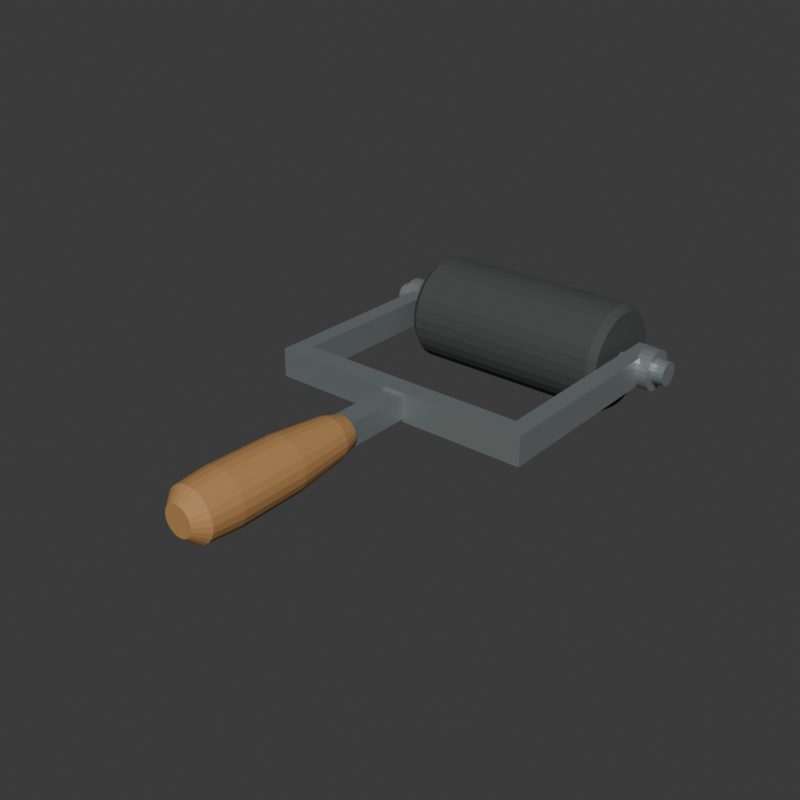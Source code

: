 # Source: source.blend  (saved by Blender 4.3.34; exported with 4.5.12 LTS)
import bpy
from mathutils import Matrix  # noqa: F401  (used for matrix-valued properties, if any)

bpy.ops.wm.read_factory_settings(use_empty=True)
scene = bpy.context.scene
scene.name = 'Scene'

# ---- collections
col_collection = bpy.data.collections.new('Collection'); scene.collection.children.link(col_collection)

# ---- materials (node trees are filled in below, after node groups)
mat_wholeshortgrip_warmwood = bpy.data.materials.new('WholeShortGrip_WarmWood')
mat_wholeshortgrip_warmwood.diffuse_color = (0.46, 0.24, 0.085, 1.0)
mat_wholeforkaxleandcaps_satinmetal = bpy.data.materials.new('WholeForkAxleAndCaps_SatinMetal')
mat_wholeforkaxleandcaps_satinmetal.diffuse_color = (0.36, 0.41, 0.4, 1.0)
mat_wholeplainroller_mattecharcoal = bpy.data.materials.new('WholePlainRoller_MatteCharcoal')
mat_wholeplainroller_mattecharcoal.diffuse_color = (0.055, 0.065, 0.06, 1.0)

# ---- material node trees
mat_wholeshortgrip_warmwood.use_nodes = True; mat_wholeshortgrip_warmwood.node_tree.nodes.clear()
_N = mat_wholeshortgrip_warmwood.node_tree.nodes; _L = mat_wholeshortgrip_warmwood.node_tree.links
n0 = _N.new('ShaderNodeBsdfPrincipled'); n0.name = 'Principled BSDF'; n0.location = (10, 300)
n0.inputs[0].default_value = (0.46, 0.24, 0.085, 1.0)
n0.inputs[2].default_value = 0.75
n1 = _N.new('ShaderNodeOutputMaterial'); n1.name = 'Material Output'; n1.location = (300, 300)
_L.new(n0.outputs[0], n1.inputs[0])
n1.is_active_output = True
mat_wholeforkaxleandcaps_satinmetal.use_nodes = True; mat_wholeforkaxleandcaps_satinmetal.node_tree.nodes.clear()
_N = mat_wholeforkaxleandcaps_satinmetal.node_tree.nodes; _L = mat_wholeforkaxleandcaps_satinmetal.node_tree.links
n0 = _N.new('ShaderNodeBsdfPrincipled'); n0.name = 'Principled BSDF'; n0.location = (10, 300)
n0.inputs[0].default_value = (0.36, 0.41, 0.4, 1.0)
n0.inputs[1].default_value = 0.65
n0.inputs[2].default_value = 0.43
n1 = _N.new('ShaderNodeOutputMaterial'); n1.name = 'Material Output'; n1.location = (300, 300)
_L.new(n0.outputs[0], n1.inputs[0])
n1.is_active_output = True
mat_wholeplainroller_mattecharcoal.use_nodes = True; mat_wholeplainroller_mattecharcoal.node_tree.nodes.clear()
_N = mat_wholeplainroller_mattecharcoal.node_tree.nodes; _L = mat_wholeplainroller_mattecharcoal.node_tree.links
n0 = _N.new('ShaderNodeBsdfPrincipled'); n0.name = 'Principled BSDF'; n0.location = (10, 300)
n0.inputs[0].default_value = (0.055, 0.065, 0.06, 1.0)
n0.inputs[2].default_value = 0.85
n1 = _N.new('ShaderNodeOutputMaterial'); n1.name = 'Material Output'; n1.location = (300, 300)
_L.new(n0.outputs[0], n1.inputs[0])
n1.is_active_output = True

# ---- world
world_world = bpy.data.worlds.new('World'); scene.world = world_world
world_world.use_nodes = True; world_world.node_tree.nodes.clear()
_N = world_world.node_tree.nodes; _L = world_world.node_tree.links
n0 = _N.new('ShaderNodeOutputWorld'); n0.name = 'World Output'; n0.location = (300, 300)
n1 = _N.new('ShaderNodeBackground'); n1.name = 'Background'; n1.location = (10, 300)
n1.inputs[0].default_value = (0.05088, 0.05088, 0.05088, 1.0)
_L.new(n1.outputs[0], n0.inputs[0])
n0.is_active_output = True
world_world.color = (0.05088, 0.05088, 0.05088)
world_world.sun_shadow_jitter_overblur = 0.0

# ---- meshes
me_wholegroundfootboredinkingrollermesh = bpy.data.meshes.new('WholeGroundFootBoredInkingRollerMesh')
me_wholegroundfootboredinkingrollermesh.from_pydata([(-0.09, 0.1736, 0.04542), (-0.09, 0.1733, 0.04667), (-0.09, 0.1728, 0.04785), (-0.09, 0.1721, 0.04891), (-0.09, 0.1712, 0.04981), (-0.09, 0.1702, 0.05052), (-0.09, 0.169, 0.051), (-0.09, 0.1677, 0.05125), (-0.09, 0.1665, 0.05125), (-0.09, 0.1652, 0.051), (-0.09, 0.164, 0.05052), (-0.09, 0.163, 0.04981), (-0.09, 0.1621, 0.04891), (-0.09, 0.1614, 0.04785), (-0.09, 0.1609, 0.04667), (-0.09, 0.1606, 0.04542), (-0.09, 0.1606, 0.04415), (-0.09, 0.1609, 0.0429), (-0.09, 0.1614, 0.04172), (-0.09, 0.1621, 0.04066), (-0.09, 0.163, 0.03976), (-0.09, 0.164, 0.03905), (-0.09, 0.1652, 0.03856), (-0.09, 0.1665, 0.03831), (-0.09, 0.1677, 0.03831), (-0.09, 0.169, 0.03856), (-0.09, 0.1702, 0.03905), (-0.09, 0.1712, 0.03976), (-0.09, 0.1721, 0.04066), (-0.09, 0.1728, 0.04172), (-0.09, 0.1733, 0.0429), (-0.09, 0.1736, 0.04415), (-0.09, 0.2069, 0.0487), (-0.09, 0.2054, 0.05639), (-0.09, 0.2024, 0.06364), (-0.09, 0.198, 0.07016), (-0.09, 0.1925, 0.0757), (-0.09, 0.186, 0.08006), (-0.09, 0.1787, 0.08306), (-0.09, 0.171, 0.08459), (-0.09, 0.1632, 0.08459), (-0.09, 0.1555, 0.08306), (-0.09, 0.1483, 0.08006), (-0.09, 0.1417, 0.0757), (-0.09, 0.1362, 0.07016), (-0.09, 0.1318, 0.06364), (-0.09, 0.1288, 0.05639), (-0.09, 0.1273, 0.0487), (-0.09, 0.1273, 0.04086), (-0.09, 0.1288, 0.03317), (-0.09, 0.1318, 0.02593), (-0.09, 0.1362, 0.01941), (-0.09, 0.1417, 0.01386), (-0.09, 0.1483, 0.009506), (-0.09, 0.1555, 0.006506), (-0.09, 0.1632, 0.004976), (-0.09, 0.171, 0.004976), (-0.09, 0.1787, 0.006506), (-0.09, 0.186, 0.009506), (-0.09, 0.1925, 0.01386), (-0.09, 0.198, 0.01941), (-0.09, 0.2024, 0.02593), (-0.09, 0.2054, 0.03317), (-0.09, 0.2069, 0.04086), (-0.084, 0.2119, 0.04919), (-0.084, 0.2102, 0.05785), (-0.084, 0.2068, 0.066), (-0.084, 0.2019, 0.07333), (-0.084, 0.1957, 0.07957), (-0.084, 0.1883, 0.08447), (-0.084, 0.1802, 0.08785), (-0.084, 0.1715, 0.08957), (-0.084, 0.1627, 0.08957), (-0.084, 0.154, 0.08785), (-0.084, 0.1459, 0.08447), (-0.084, 0.1386, 0.07957), (-0.084, 0.1323, 0.07333), (-0.084, 0.1274, 0.066), (-0.084, 0.124, 0.05785), (-0.084, 0.1223, 0.04919), (-0.084, 0.1223, 0.04037), (-0.084, 0.124, 0.03172), (-0.084, 0.1274, 0.02357), (-0.084, 0.1323, 0.01624), (-0.084, 0.1386, 0.009998), (-0.084, 0.1459, 0.005097), (-0.084, 0.154, 0.001721), (-0.084, 0.1627, 0.0), (-0.084, 0.1715, 0.0), (-0.084, 0.1802, 0.001721), (-0.084, 0.1883, 0.005097), (-0.084, 0.1957, 0.009998), (-0.084, 0.2019, 0.01624), (-0.084, 0.2068, 0.02357), (-0.084, 0.2102, 0.03172), (-0.084, 0.2119, 0.04037), (0.084, 0.2119, 0.04919), (0.084, 0.2102, 0.05785), (0.084, 0.2068, 0.066), (0.084, 0.2019, 0.07333), (0.084, 0.1957, 0.07957), (0.084, 0.1883, 0.08447), (0.084, 0.1802, 0.08785), (0.084, 0.1715, 0.08957), (0.084, 0.1627, 0.08957), (0.084, 0.154, 0.08785), (0.084, 0.1459, 0.08447), (0.084, 0.1386, 0.07957), (0.084, 0.1323, 0.07333), (0.084, 0.1274, 0.066), (0.084, 0.124, 0.05785), (0.084, 0.1223, 0.04919), (0.084, 0.1223, 0.04037), (0.084, 0.124, 0.03172), (0.084, 0.1274, 0.02357), (0.084, 0.1323, 0.01624), (0.084, 0.1386, 0.009998), (0.084, 0.1459, 0.005097), (0.084, 0.154, 0.001721), (0.084, 0.1627, 0.0), (0.084, 0.1715, 0.0), (0.084, 0.1802, 0.001721), (0.084, 0.1883, 0.005097), (0.084, 0.1957, 0.009998), (0.084, 0.2019, 0.01624), (0.084, 0.2068, 0.02357), (0.084, 0.2102, 0.03172), (0.084, 0.2119, 0.04037), (0.09, 0.2069, 0.0487), (0.09, 0.2054, 0.05639), (0.09, 0.2024, 0.06364), (0.09, 0.198, 0.07016), (0.09, 0.1925, 0.0757), (0.09, 0.186, 0.08006), (0.09, 0.1787, 0.08306), (0.09, 0.171, 0.08459), (0.09, 0.1632, 0.08459), (0.09, 0.1555, 0.08306), (0.09, 0.1483, 0.08006), (0.09, 0.1417, 0.0757), (0.09, 0.1362, 0.07016), (0.09, 0.1318, 0.06364), (0.09, 0.1288, 0.05639), (0.09, 0.1273, 0.0487), (0.09, 0.1273, 0.04086), (0.09, 0.1288, 0.03317), (0.09, 0.1318, 0.02593), (0.09, 0.1362, 0.01941), (0.09, 0.1417, 0.01386), (0.09, 0.1483, 0.009506), (0.09, 0.1555, 0.006506), (0.09, 0.1632, 0.004976), (0.09, 0.171, 0.004976), (0.09, 0.1787, 0.006506), (0.09, 0.186, 0.009506), (0.09, 0.1925, 0.01386), (0.09, 0.198, 0.01941), (0.09, 0.2024, 0.02593), (0.09, 0.2054, 0.03317), (0.09, 0.2069, 0.04086), (0.09, 0.1736, 0.04542), (0.09, 0.1733, 0.04667), (0.09, 0.1728, 0.04785), (0.09, 0.1721, 0.04891), (0.09, 0.1712, 0.04981), (0.09, 0.1702, 0.05052), (0.09, 0.169, 0.051), (0.09, 0.1677, 0.05125), (0.09, 0.1665, 0.05125), (0.09, 0.1652, 0.051), (0.09, 0.164, 0.05052), (0.09, 0.163, 0.04981), (0.09, 0.1621, 0.04891), (0.09, 0.1614, 0.04785), (0.09, 0.1609, 0.04667), (0.09, 0.1606, 0.04542), (0.09, 0.1606, 0.04415), (0.09, 0.1609, 0.0429), (0.09, 0.1614, 0.04172), (0.09, 0.1621, 0.04066), (0.09, 0.163, 0.03976), (0.09, 0.164, 0.03905), (0.09, 0.1652, 0.03856), (0.09, 0.1665, 0.03831), (0.09, 0.1677, 0.03831), (0.09, 0.169, 0.03856), (0.09, 0.1702, 0.03905), (0.09, 0.1712, 0.03976), (0.09, 0.1721, 0.04066), (0.09, 0.1728, 0.04172), (0.09, 0.1733, 0.0429), (0.09, 0.1736, 0.04415)], [], [(0, 1, 33), (0, 33, 32), (1, 2, 34), (1, 34, 33), (2, 3, 35), (2, 35, 34), (3, 4, 36), (3, 36, 35), (4, 5, 37), (4, 37, 36), (5, 6, 38), (5, 38, 37), (6, 7, 39), (6, 39, 38), (7, 8, 40), (7, 40, 39), (8, 9, 41), (8, 41, 40), (9, 10, 42), (9, 42, 41), (10, 11, 43), (10, 43, 42), (11, 12, 44), (11, 44, 43), (12, 13, 45), (12, 45, 44), (13, 14, 46), (13, 46, 45), (14, 15, 47), (14, 47, 46), (15, 16, 48), (15, 48, 47), (16, 17, 49), (16, 49, 48), (17, 18, 50), (17, 50, 49), (18, 19, 51), (18, 51, 50), (19, 20, 52), (19, 52, 51), (20, 21, 53), (20, 53, 52), (21, 22, 54), (21, 54, 53), (22, 23, 55), (22, 55, 54), (23, 24, 56), (23, 56, 55), (24, 25, 57), (24, 57, 56), (25, 26, 58), (25, 58, 57), (26, 27, 59), (26, 59, 58), (27, 28, 60), (27, 60, 59), (28, 29, 61), (28, 61, 60), (29, 30, 62), (29, 62, 61), (30, 31, 63), (30, 63, 62), (31, 0, 32), (31, 32, 63), (32, 33, 65), (32, 65, 64), (33, 34, 66), (33, 66, 65), (34, 35, 67), (34, 67, 66), (35, 36, 68), (35, 68, 67), (36, 37, 69), (36, 69, 68), (37, 38, 70), (37, 70, 69), (38, 39, 71), (38, 71, 70), (39, 40, 72), (39, 72, 71), (40, 41, 73), (40, 73, 72), (41, 42, 74), (41, 74, 73), (42, 43, 75), (42, 75, 74), (43, 44, 76), (43, 76, 75), (44, 45, 77), (44, 77, 76), (45, 46, 78), (45, 78, 77), (46, 47, 79), (46, 79, 78), (47, 48, 80), (47, 80, 79), (48, 49, 81), (48, 81, 80), (49, 50, 82), (49, 82, 81), (50, 51, 83), (50, 83, 82), (51, 52, 84), (51, 84, 83), (52, 53, 85), (52, 85, 84), (53, 54, 86), (53, 86, 85), (54, 55, 87), (54, 87, 86), (55, 56, 88), (55, 88, 87), (56, 57, 89), (56, 89, 88), (57, 58, 90), (57, 90, 89), (58, 59, 91), (58, 91, 90), (59, 60, 92), (59, 92, 91), (60, 61, 93), (60, 93, 92), (61, 62, 94), (61, 94, 93), (62, 63, 95), (62, 95, 94), (63, 32, 64), (63, 64, 95), (64, 65, 97), (64, 97, 96), (65, 66, 98), (65, 98, 97), (66, 67, 99), (66, 99, 98), (67, 68, 100), (67, 100, 99), (68, 69, 101), (68, 101, 100), (69, 70, 102), (69, 102, 101), (70, 71, 103), (70, 103, 102), (71, 72, 104), (71, 104, 103), (72, 73, 105), (72, 105, 104), (73, 74, 106), (73, 106, 105), (74, 75, 107), (74, 107, 106), (75, 76, 108), (75, 108, 107), (76, 77, 109), (76, 109, 108), (77, 78, 110), (77, 110, 109), (78, 79, 111), (78, 111, 110), (79, 80, 112), (79, 112, 111), (80, 81, 113), (80, 113, 112), (81, 82, 114), (81, 114, 113), (82, 83, 115), (82, 115, 114), (83, 84, 116), (83, 116, 115), (84, 85, 117), (84, 117, 116), (85, 86, 118), (85, 118, 117), (86, 87, 119), (86, 119, 118), (87, 88, 120), (87, 120, 119), (88, 89, 121), (88, 121, 120), (89, 90, 122), (89, 122, 121), (90, 91, 123), (90, 123, 122), (91, 92, 124), (91, 124, 123), (92, 93, 125), (92, 125, 124), (93, 94, 126), (93, 126, 125), (94, 95, 127), (94, 127, 126), (95, 64, 96), (95, 96, 127), (96, 97, 129), (96, 129, 128), (97, 98, 130), (97, 130, 129), (98, 99, 131), (98, 131, 130), (99, 100, 132), (99, 132, 131), (100, 101, 133), (100, 133, 132), (101, 102, 134), (101, 134, 133), (102, 103, 135), (102, 135, 134), (103, 104, 136), (103, 136, 135), (104, 105, 137), (104, 137, 136), (105, 106, 138), (105, 138, 137), (106, 107, 139), (106, 139, 138), (107, 108, 140), (107, 140, 139), (108, 109, 141), (108, 141, 140), (109, 110, 142), (109, 142, 141), (110, 111, 143), (110, 143, 142), (111, 112, 144), (111, 144, 143), (112, 113, 145), (112, 145, 144), (113, 114, 146), (113, 146, 145), (114, 115, 147), (114, 147, 146), (115, 116, 148), (115, 148, 147), (116, 117, 149), (116, 149, 148), (117, 118, 150), (117, 150, 149), (118, 119, 151), (118, 151, 150), (119, 120, 152), (119, 152, 151), (120, 121, 153), (120, 153, 152), (121, 122, 154), (121, 154, 153), (122, 123, 155), (122, 155, 154), (123, 124, 156), (123, 156, 155), (124, 125, 157), (124, 157, 156), (125, 126, 158), (125, 158, 157), (126, 127, 159), (126, 159, 158), (127, 96, 128), (127, 128, 159), (128, 129, 161), (128, 161, 160), (129, 130, 162), (129, 162, 161), (130, 131, 163), (130, 163, 162), (131, 132, 164), (131, 164, 163), (132, 133, 165), (132, 165, 164), (133, 134, 166), (133, 166, 165), (134, 135, 167), (134, 167, 166), (135, 136, 168), (135, 168, 167), (136, 137, 169), (136, 169, 168), (137, 138, 170), (137, 170, 169), (138, 139, 171), (138, 171, 170), (139, 140, 172), (139, 172, 171), (140, 141, 173), (140, 173, 172), (141, 142, 174), (141, 174, 173), (142, 143, 175), (142, 175, 174), (143, 144, 176), (143, 176, 175), (144, 145, 177), (144, 177, 176), (145, 146, 178), (145, 178, 177), (146, 147, 179), (146, 179, 178), (147, 148, 180), (147, 180, 179), (148, 149, 181), (148, 181, 180), (149, 150, 182), (149, 182, 181), (150, 151, 183), (150, 183, 182), (151, 152, 184), (151, 184, 183), (152, 153, 185), (152, 185, 184), (153, 154, 186), (153, 186, 185), (154, 155, 187), (154, 187, 186), (155, 156, 188), (155, 188, 187), (156, 157, 189), (156, 189, 188), (157, 158, 190), (157, 190, 189), (158, 159, 191), (158, 191, 190), (159, 128, 160), (159, 160, 191), (160, 161, 1), (160, 1, 0), (161, 162, 2), (161, 2, 1), (162, 163, 3), (162, 3, 2), (163, 164, 4), (163, 4, 3), (164, 165, 5), (164, 5, 4), (165, 166, 6), (165, 6, 5), (166, 167, 7), (166, 7, 6), (167, 168, 8), (167, 8, 7), (168, 169, 9), (168, 9, 8), (169, 170, 10), (169, 10, 9), (170, 171, 11), (170, 11, 10), (171, 172, 12), (171, 12, 11), (172, 173, 13), (172, 13, 12), (173, 174, 14), (173, 14, 13), (174, 175, 15), (174, 15, 14), (175, 176, 16), (175, 16, 15), (176, 177, 17), (176, 17, 16), (177, 178, 18), (177, 18, 17), (178, 179, 19), (178, 19, 18), (179, 180, 20), (179, 20, 19), (180, 181, 21), (180, 21, 20), (181, 182, 22), (181, 22, 21), (182, 183, 23), (182, 23, 22), (183, 184, 24), (183, 24, 23), (184, 185, 25), (184, 25, 24), (185, 186, 26), (185, 26, 25), (186, 187, 27), (186, 27, 26), (187, 188, 28), (187, 28, 27), (188, 189, 29), (188, 29, 28), (189, 190, 30), (189, 30, 29), (190, 191, 31), (190, 31, 30), (191, 160, 0), (191, 0, 31)])
me_wholegroundfootboredinkingrollermesh.polygons.foreach_set('material_index', [2, 2, 2, 2, 2, 2, 2, 2, 2, 2, 2, 2, 2, 2, 2, 2, 2, 2, 2, 2, 2, 2, 2, 2, 2, 2, 2, 2, 2, 2, 2, 2, 2, 2, 2, 2, 2, 2, 2, 2, 2, 2, 2, 2, 2, 2, 2, 2, 2, 2, 2, 2, 2, 2, 2, 2, 2, 2, 2, 2, 2, 2, 2, 2, 2, 2, 2, 2, 2, 2, 2, 2, 2, 2, 2, 2, 2, 2, 2, 2, 2, 2, 2, 2, 2, 2, 2, 2, 2, 2, 2, 2, 2, 2, 2, 2, 2, 2, 2, 2, 2, 2, 2, 2, 2, 2, 2, 2, 2, 2, 2, 2, 2, 2, 2, 2, 2, 2, 2, 2, 2, 2, 2, 2, 2, 2, 2, 2, 2, 2, 2, 2, 2, 2, 2, 2, 2, 2, 2, 2, 2, 2, 2, 2, 2, 2, 2, 2, 2, 2, 2, 2, 2, 2, 2, 2, 2, 2, 2, 2, 2, 2, 2, 2, 2, 2, 2, 2, 2, 2, 2, 2, 2, 2, 2, 2, 2, 2, 2, 2, 2, 2, 2, 2, 2, 2, 2, 2, 2, 2, 2, 2, 2, 2, 2, 2, 2, 2, 2, 2, 2, 2, 2, 2, 2, 2, 2, 2, 2, 2, 2, 2, 2, 2, 2, 2, 2, 2, 2, 2, 2, 2, 2, 2, 2, 2, 2, 2, 2, 2, 2, 2, 2, 2, 2, 2, 2, 2, 2, 2, 2, 2, 2, 2, 2, 2, 2, 2, 2, 2, 2, 2, 2, 2, 2, 2, 2, 2, 2, 2, 2, 2, 2, 2, 2, 2, 2, 2, 2, 2, 2, 2, 2, 2, 2, 2, 2, 2, 2, 2, 2, 2, 2, 2, 2, 2, 2, 2, 2, 2, 2, 2, 2, 2, 2, 2, 2, 2, 2, 2, 2, 2, 2, 2, 2, 2, 2, 2, 2, 2, 2, 2, 2, 2, 2, 2, 2, 2, 2, 2, 2, 2, 2, 2, 2, 2, 2, 2, 2, 2, 2, 2, 2, 2, 2, 2, 2, 2, 2, 2, 2, 2, 2, 2, 2, 2, 2, 2, 2, 2, 2, 2, 2, 2, 2, 2, 2, 2, 2, 2, 2, 2, 2, 2, 2, 2, 2, 2, 2, 2, 2, 2, 2, 2, 2, 2, 2, 2, 2, 2, 2, 2, 2, 2])
me_wholegroundfootboredinkingrollermesh.materials.append(mat_wholeshortgrip_warmwood)
me_wholegroundfootboredinkingrollermesh.materials.append(mat_wholeforkaxleandcaps_satinmetal)
me_wholegroundfootboredinkingrollermesh.materials.append(mat_wholeplainroller_mattecharcoal)
me_wholegroundfootboredinkingrollermesh.update()
me_wholecontinuousrolleraxlemesh = bpy.data.meshes.new('WholeContinuousRollerAxleMesh')
me_wholecontinuousrolleraxlemesh.from_pydata([(-0.127, 0.1737, 0.04478), (-0.127, 0.1734, 0.04682), (-0.127, 0.1724, 0.04866), (-0.127, 0.171, 0.05012), (-0.127, 0.1691, 0.05106), (-0.127, 0.1671, 0.05138), (-0.127, 0.1651, 0.05106), (-0.127, 0.1632, 0.05012), (-0.127, 0.1618, 0.04866), (-0.127, 0.1608, 0.04682), (-0.127, 0.1605, 0.04478), (-0.127, 0.1608, 0.04274), (-0.127, 0.1618, 0.0409), (-0.127, 0.1632, 0.03944), (-0.127, 0.1651, 0.03851), (-0.127, 0.1671, 0.03818), (-0.127, 0.1691, 0.03851), (-0.127, 0.171, 0.03944), (-0.127, 0.1724, 0.0409), (-0.127, 0.1734, 0.04274), (0.127, 0.1737, 0.04478), (0.127, 0.1734, 0.04682), (0.127, 0.1724, 0.04866), (0.127, 0.171, 0.05012), (0.127, 0.1691, 0.05106), (0.127, 0.1671, 0.05138), (0.127, 0.1651, 0.05106), (0.127, 0.1632, 0.05012), (0.127, 0.1618, 0.04866), (0.127, 0.1608, 0.04682), (0.127, 0.1605, 0.04478), (0.127, 0.1608, 0.04274), (0.127, 0.1618, 0.0409), (0.127, 0.1632, 0.03944), (0.127, 0.1651, 0.03851), (0.127, 0.1671, 0.03818), (0.127, 0.1691, 0.03851), (0.127, 0.171, 0.03944), (0.127, 0.1724, 0.0409), (0.127, 0.1734, 0.04274)], [], [(19, 18, 17), (19, 17, 16), (19, 16, 15), (19, 15, 14), (19, 14, 13), (19, 13, 12), (19, 12, 11), (19, 11, 10), (19, 10, 9), (19, 9, 8), (19, 8, 7), (19, 7, 6), (19, 6, 5), (19, 5, 4), (19, 4, 3), (19, 3, 2), (19, 2, 1), (19, 1, 0), (20, 21, 22), (20, 22, 23), (20, 23, 24), (20, 24, 25), (20, 25, 26), (20, 26, 27), (20, 27, 28), (20, 28, 29), (20, 29, 30), (20, 30, 31), (20, 31, 32), (20, 32, 33), (20, 33, 34), (20, 34, 35), (20, 35, 36), (20, 36, 37), (20, 37, 38), (20, 38, 39), (0, 1, 21), (0, 21, 20), (1, 2, 22), (1, 22, 21), (2, 3, 23), (2, 23, 22), (3, 4, 24), (3, 24, 23), (4, 5, 25), (4, 25, 24), (5, 6, 26), (5, 26, 25), (6, 7, 27), (6, 27, 26), (7, 8, 28), (7, 28, 27), (8, 9, 29), (8, 29, 28), (9, 10, 30), (9, 30, 29), (10, 11, 31), (10, 31, 30), (11, 12, 32), (11, 32, 31), (12, 13, 33), (12, 33, 32), (13, 14, 34), (13, 34, 33), (14, 15, 35), (14, 35, 34), (15, 16, 36), (15, 36, 35), (16, 17, 37), (16, 37, 36), (17, 18, 38), (17, 38, 37), (18, 19, 39), (18, 39, 38), (19, 0, 20), (19, 20, 39)])
me_wholecontinuousrolleraxlemesh.polygons.foreach_set('material_index', [1, 1, 1, 1, 1, 1, 1, 1, 1, 1, 1, 1, 1, 1, 1, 1, 1, 1, 1, 1, 1, 1, 1, 1, 1, 1, 1, 1, 1, 1, 1, 1, 1, 1, 1, 1, 1, 1, 1, 1, 1, 1, 1, 1, 1, 1, 1, 1, 1, 1, 1, 1, 1, 1, 1, 1, 1, 1, 1, 1, 1, 1, 1, 1, 1, 1, 1, 1, 1, 1, 1, 1, 1, 1, 1, 1])
me_wholecontinuousrolleraxlemesh.materials.append(mat_wholeshortgrip_warmwood)
me_wholecontinuousrolleraxlemesh.materials.append(mat_wholeforkaxleandcaps_satinmetal)
me_wholecontinuousrolleraxlemesh.materials.append(mat_wholeplainroller_mattecharcoal)
me_wholecontinuousrolleraxlemesh.update()
me_wholecontinuousdoublesidedforkmesh = bpy.data.meshes.new('WholeContinuousDoubleSidedForkMesh')
me_wholecontinuousdoublesidedforkmesh.from_pydata([(-0.112, -0.007892, 0.03278), (0.112, -0.007892, 0.03278), (0.112, 0.1821, 0.03278), (0.097, 0.1821, 0.03278), (0.097, 0.009108, 0.03278), (-0.097, 0.009108, 0.03278), (-0.097, 0.1821, 0.03278), (-0.112, 0.1821, 0.03278), (-0.112, -0.007892, 0.05678), (0.112, -0.007892, 0.05678), (0.112, 0.1821, 0.05678), (0.097, 0.1821, 0.05678), (0.097, 0.009108, 0.05678), (-0.097, 0.009108, 0.05678), (-0.097, 0.1821, 0.05678), (-0.112, 0.1821, 0.05678)], [], [(3, 2, 1), (9, 10, 11), (4, 3, 1), (9, 11, 12), (4, 1, 0), (8, 9, 12), (5, 4, 0), (8, 12, 13), (5, 0, 7), (15, 8, 13), (7, 6, 5), (13, 14, 15), (0, 1, 9), (0, 9, 8), (1, 2, 10), (1, 10, 9), (2, 3, 11), (2, 11, 10), (3, 4, 12), (3, 12, 11), (4, 5, 13), (4, 13, 12), (5, 6, 14), (5, 14, 13), (6, 7, 15), (6, 15, 14), (7, 0, 8), (7, 8, 15)])
me_wholecontinuousdoublesidedforkmesh.polygons.foreach_set('material_index', [1, 1, 1, 1, 1, 1, 1, 1, 1, 1, 1, 1, 1, 1, 1, 1, 1, 1, 1, 1, 1, 1, 1, 1, 1, 1, 1, 1])
me_wholecontinuousdoublesidedforkmesh.materials.append(mat_wholeshortgrip_warmwood)
me_wholecontinuousdoublesidedforkmesh.materials.append(mat_wholeforkaxleandcaps_satinmetal)
me_wholecontinuousdoublesidedforkmesh.materials.append(mat_wholeplainroller_mattecharcoal)
me_wholecontinuousdoublesidedforkmesh.update()
me_wholeouterbearingcollar_0mesh = bpy.data.meshes.new('WholeOuterBearingCollar_0Mesh')
me_wholeouterbearingcollar_0mesh.from_pydata([(-0.122, 0.1731, 0.04478), (-0.122, 0.1729, 0.04634), (-0.122, 0.1723, 0.04778), (-0.122, 0.1714, 0.04903), (-0.122, 0.1701, 0.04998), (-0.122, 0.1687, 0.05058), (-0.122, 0.1671, 0.05078), (-0.122, 0.1656, 0.05058), (-0.122, 0.1641, 0.04998), (-0.122, 0.1629, 0.04903), (-0.122, 0.1619, 0.04778), (-0.122, 0.1613, 0.04634), (-0.122, 0.1611, 0.04478), (-0.122, 0.1613, 0.04323), (-0.122, 0.1619, 0.04178), (-0.122, 0.1629, 0.04054), (-0.122, 0.1641, 0.03959), (-0.122, 0.1656, 0.03899), (-0.122, 0.1671, 0.03878), (-0.122, 0.1687, 0.03899), (-0.122, 0.1701, 0.03959), (-0.122, 0.1714, 0.04054), (-0.122, 0.1723, 0.04178), (-0.122, 0.1729, 0.04323), (-0.122, 0.1841, 0.04478), (-0.122, 0.1835, 0.04918), (-0.122, 0.1818, 0.05328), (-0.122, 0.1791, 0.0568), (-0.122, 0.1756, 0.05951), (-0.122, 0.1715, 0.0612), (-0.122, 0.1671, 0.06178), (-0.122, 0.1627, 0.0612), (-0.122, 0.1586, 0.05951), (-0.122, 0.1551, 0.0568), (-0.122, 0.1524, 0.05328), (-0.122, 0.1507, 0.04918), (-0.122, 0.1501, 0.04478), (-0.122, 0.1507, 0.04038), (-0.122, 0.1524, 0.03628), (-0.122, 0.1551, 0.03276), (-0.122, 0.1586, 0.03006), (-0.122, 0.1627, 0.02836), (-0.122, 0.1671, 0.02778), (-0.122, 0.1715, 0.02836), (-0.122, 0.1756, 0.03006), (-0.122, 0.1791, 0.03276), (-0.122, 0.1818, 0.03628), (-0.122, 0.1835, 0.04038), (-0.11, 0.1731, 0.04478), (-0.11, 0.1729, 0.04634), (-0.11, 0.1723, 0.04778), (-0.11, 0.1714, 0.04903), (-0.11, 0.1701, 0.04998), (-0.11, 0.1687, 0.05058), (-0.11, 0.1671, 0.05078), (-0.11, 0.1656, 0.05058), (-0.11, 0.1641, 0.04998), (-0.11, 0.1629, 0.04903), (-0.11, 0.1619, 0.04778), (-0.11, 0.1613, 0.04634), (-0.11, 0.1611, 0.04478), (-0.11, 0.1613, 0.04323), (-0.11, 0.1619, 0.04178), (-0.11, 0.1629, 0.04054), (-0.11, 0.1641, 0.03959), (-0.11, 0.1656, 0.03899), (-0.11, 0.1671, 0.03878), (-0.11, 0.1687, 0.03899), (-0.11, 0.1701, 0.03959), (-0.11, 0.1714, 0.04054), (-0.11, 0.1723, 0.04178), (-0.11, 0.1729, 0.04323), (-0.11, 0.1841, 0.04478), (-0.11, 0.1835, 0.04918), (-0.11, 0.1818, 0.05328), (-0.11, 0.1791, 0.0568), (-0.11, 0.1756, 0.05951), (-0.11, 0.1715, 0.0612), (-0.11, 0.1671, 0.06178), (-0.11, 0.1627, 0.0612), (-0.11, 0.1586, 0.05951), (-0.11, 0.1551, 0.0568), (-0.11, 0.1524, 0.05328), (-0.11, 0.1507, 0.04918), (-0.11, 0.1501, 0.04478), (-0.11, 0.1507, 0.04038), (-0.11, 0.1524, 0.03628), (-0.11, 0.1551, 0.03276), (-0.11, 0.1586, 0.03006), (-0.11, 0.1627, 0.02836), (-0.11, 0.1671, 0.02778), (-0.11, 0.1715, 0.02836), (-0.11, 0.1756, 0.03006), (-0.11, 0.1791, 0.03276), (-0.11, 0.1818, 0.03628), (-0.11, 0.1835, 0.04038)], [], [(0, 1, 25), (0, 25, 24), (48, 72, 73), (48, 73, 49), (0, 48, 49), (0, 49, 1), (24, 25, 73), (24, 73, 72), (1, 2, 26), (1, 26, 25), (49, 73, 74), (49, 74, 50), (1, 49, 50), (1, 50, 2), (25, 26, 74), (25, 74, 73), (2, 3, 27), (2, 27, 26), (50, 74, 75), (50, 75, 51), (2, 50, 51), (2, 51, 3), (26, 27, 75), (26, 75, 74), (3, 4, 28), (3, 28, 27), (51, 75, 76), (51, 76, 52), (3, 51, 52), (3, 52, 4), (27, 28, 76), (27, 76, 75), (4, 5, 29), (4, 29, 28), (52, 76, 77), (52, 77, 53), (4, 52, 53), (4, 53, 5), (28, 29, 77), (28, 77, 76), (5, 6, 30), (5, 30, 29), (53, 77, 78), (53, 78, 54), (5, 53, 54), (5, 54, 6), (29, 30, 78), (29, 78, 77), (6, 7, 31), (6, 31, 30), (54, 78, 79), (54, 79, 55), (6, 54, 55), (6, 55, 7), (30, 31, 79), (30, 79, 78), (7, 8, 32), (7, 32, 31), (55, 79, 80), (55, 80, 56), (7, 55, 56), (7, 56, 8), (31, 32, 80), (31, 80, 79), (8, 9, 33), (8, 33, 32), (56, 80, 81), (56, 81, 57), (8, 56, 57), (8, 57, 9), (32, 33, 81), (32, 81, 80), (9, 10, 34), (9, 34, 33), (57, 81, 82), (57, 82, 58), (9, 57, 58), (9, 58, 10), (33, 34, 82), (33, 82, 81), (10, 11, 35), (10, 35, 34), (58, 82, 83), (58, 83, 59), (10, 58, 59), (10, 59, 11), (34, 35, 83), (34, 83, 82), (11, 12, 36), (11, 36, 35), (59, 83, 84), (59, 84, 60), (11, 59, 60), (11, 60, 12), (35, 36, 84), (35, 84, 83), (12, 13, 37), (12, 37, 36), (60, 84, 85), (60, 85, 61), (12, 60, 61), (12, 61, 13), (36, 37, 85), (36, 85, 84), (13, 14, 38), (13, 38, 37), (61, 85, 86), (61, 86, 62), (13, 61, 62), (13, 62, 14), (37, 38, 86), (37, 86, 85), (14, 15, 39), (14, 39, 38), (62, 86, 87), (62, 87, 63), (14, 62, 63), (14, 63, 15), (38, 39, 87), (38, 87, 86), (15, 16, 40), (15, 40, 39), (63, 87, 88), (63, 88, 64), (15, 63, 64), (15, 64, 16), (39, 40, 88), (39, 88, 87), (16, 17, 41), (16, 41, 40), (64, 88, 89), (64, 89, 65), (16, 64, 65), (16, 65, 17), (40, 41, 89), (40, 89, 88), (17, 18, 42), (17, 42, 41), (65, 89, 90), (65, 90, 66), (17, 65, 66), (17, 66, 18), (41, 42, 90), (41, 90, 89), (18, 19, 43), (18, 43, 42), (66, 90, 91), (66, 91, 67), (18, 66, 67), (18, 67, 19), (42, 43, 91), (42, 91, 90), (19, 20, 44), (19, 44, 43), (67, 91, 92), (67, 92, 68), (19, 67, 68), (19, 68, 20), (43, 44, 92), (43, 92, 91), (20, 21, 45), (20, 45, 44), (68, 92, 93), (68, 93, 69), (20, 68, 69), (20, 69, 21), (44, 45, 93), (44, 93, 92), (21, 22, 46), (21, 46, 45), (69, 93, 94), (69, 94, 70), (21, 69, 70), (21, 70, 22), (45, 46, 94), (45, 94, 93), (22, 23, 47), (22, 47, 46), (70, 94, 95), (70, 95, 71), (22, 70, 71), (22, 71, 23), (46, 47, 95), (46, 95, 94), (23, 0, 24), (23, 24, 47), (71, 95, 72), (71, 72, 48), (23, 71, 48), (23, 48, 0), (47, 24, 72), (47, 72, 95)])
me_wholeouterbearingcollar_0mesh.polygons.foreach_set('material_index', [1, 1, 1, 1, 1, 1, 1, 1, 1, 1, 1, 1, 1, 1, 1, 1, 1, 1, 1, 1, 1, 1, 1, 1, 1, 1, 1, 1, 1, 1, 1, 1, 1, 1, 1, 1, 1, 1, 1, 1, 1, 1, 1, 1, 1, 1, 1, 1, 1, 1, 1, 1, 1, 1, 1, 1, 1, 1, 1, 1, 1, 1, 1, 1, 1, 1, 1, 1, 1, 1, 1, 1, 1, 1, 1, 1, 1, 1, 1, 1, 1, 1, 1, 1, 1, 1, 1, 1, 1, 1, 1, 1, 1, 1, 1, 1, 1, 1, 1, 1, 1, 1, 1, 1, 1, 1, 1, 1, 1, 1, 1, 1, 1, 1, 1, 1, 1, 1, 1, 1, 1, 1, 1, 1, 1, 1, 1, 1, 1, 1, 1, 1, 1, 1, 1, 1, 1, 1, 1, 1, 1, 1, 1, 1, 1, 1, 1, 1, 1, 1, 1, 1, 1, 1, 1, 1, 1, 1, 1, 1, 1, 1, 1, 1, 1, 1, 1, 1, 1, 1, 1, 1, 1, 1, 1, 1, 1, 1, 1, 1, 1, 1, 1, 1, 1, 1, 1, 1, 1, 1, 1, 1])
me_wholeouterbearingcollar_0mesh.materials.append(mat_wholeshortgrip_warmwood)
me_wholeouterbearingcollar_0mesh.materials.append(mat_wholeforkaxleandcaps_satinmetal)
me_wholeouterbearingcollar_0mesh.materials.append(mat_wholeplainroller_mattecharcoal)
me_wholeouterbearingcollar_0mesh.update()
me_wholeaxleendcap_0mesh = bpy.data.meshes.new('WholeAxleEndCap_0Mesh')
me_wholeaxleendcap_0mesh.from_pydata([(-0.132, 0.1771, 0.04478), (-0.132, 0.1766, 0.04787), (-0.132, 0.1752, 0.05066), (-0.132, 0.173, 0.05287), (-0.132, 0.1702, 0.05429), (-0.132, 0.1671, 0.05478), (-0.132, 0.164, 0.05429), (-0.132, 0.1612, 0.05287), (-0.132, 0.159, 0.05066), (-0.132, 0.1576, 0.04787), (-0.132, 0.1571, 0.04478), (-0.132, 0.1576, 0.04169), (-0.132, 0.159, 0.03891), (-0.132, 0.1612, 0.03669), (-0.132, 0.164, 0.03527), (-0.132, 0.1671, 0.03478), (-0.132, 0.1702, 0.03527), (-0.132, 0.173, 0.03669), (-0.132, 0.1752, 0.03891), (-0.132, 0.1766, 0.04169), (-0.122, 0.1771, 0.04478), (-0.122, 0.1766, 0.04787), (-0.122, 0.1752, 0.05066), (-0.122, 0.173, 0.05287), (-0.122, 0.1702, 0.05429), (-0.122, 0.1671, 0.05478), (-0.122, 0.164, 0.05429), (-0.122, 0.1612, 0.05287), (-0.122, 0.159, 0.05066), (-0.122, 0.1576, 0.04787), (-0.122, 0.1571, 0.04478), (-0.122, 0.1576, 0.04169), (-0.122, 0.159, 0.03891), (-0.122, 0.1612, 0.03669), (-0.122, 0.164, 0.03527), (-0.122, 0.1671, 0.03478), (-0.122, 0.1702, 0.03527), (-0.122, 0.173, 0.03669), (-0.122, 0.1752, 0.03891), (-0.122, 0.1766, 0.04169)], [], [(19, 18, 17), (19, 17, 16), (19, 16, 15), (19, 15, 14), (19, 14, 13), (19, 13, 12), (19, 12, 11), (19, 11, 10), (19, 10, 9), (19, 9, 8), (19, 8, 7), (19, 7, 6), (19, 6, 5), (19, 5, 4), (19, 4, 3), (19, 3, 2), (19, 2, 1), (19, 1, 0), (20, 21, 22), (20, 22, 23), (20, 23, 24), (20, 24, 25), (20, 25, 26), (20, 26, 27), (20, 27, 28), (20, 28, 29), (20, 29, 30), (20, 30, 31), (20, 31, 32), (20, 32, 33), (20, 33, 34), (20, 34, 35), (20, 35, 36), (20, 36, 37), (20, 37, 38), (20, 38, 39), (0, 1, 21), (0, 21, 20), (1, 2, 22), (1, 22, 21), (2, 3, 23), (2, 23, 22), (3, 4, 24), (3, 24, 23), (4, 5, 25), (4, 25, 24), (5, 6, 26), (5, 26, 25), (6, 7, 27), (6, 27, 26), (7, 8, 28), (7, 28, 27), (8, 9, 29), (8, 29, 28), (9, 10, 30), (9, 30, 29), (10, 11, 31), (10, 31, 30), (11, 12, 32), (11, 32, 31), (12, 13, 33), (12, 33, 32), (13, 14, 34), (13, 34, 33), (14, 15, 35), (14, 35, 34), (15, 16, 36), (15, 36, 35), (16, 17, 37), (16, 37, 36), (17, 18, 38), (17, 38, 37), (18, 19, 39), (18, 39, 38), (19, 0, 20), (19, 20, 39)])
me_wholeaxleendcap_0mesh.polygons.foreach_set('material_index', [1, 1, 1, 1, 1, 1, 1, 1, 1, 1, 1, 1, 1, 1, 1, 1, 1, 1, 1, 1, 1, 1, 1, 1, 1, 1, 1, 1, 1, 1, 1, 1, 1, 1, 1, 1, 1, 1, 1, 1, 1, 1, 1, 1, 1, 1, 1, 1, 1, 1, 1, 1, 1, 1, 1, 1, 1, 1, 1, 1, 1, 1, 1, 1, 1, 1, 1, 1, 1, 1, 1, 1, 1, 1, 1, 1])
me_wholeaxleendcap_0mesh.materials.append(mat_wholeshortgrip_warmwood)
me_wholeaxleendcap_0mesh.materials.append(mat_wholeforkaxleandcaps_satinmetal)
me_wholeaxleendcap_0mesh.materials.append(mat_wholeplainroller_mattecharcoal)
me_wholeaxleendcap_0mesh.update()
me_wholeouterbearingcollar_1mesh = bpy.data.meshes.new('WholeOuterBearingCollar_1Mesh')
me_wholeouterbearingcollar_1mesh.from_pydata([(0.11, 0.1731, 0.04478), (0.11, 0.1729, 0.04634), (0.11, 0.1723, 0.04778), (0.11, 0.1714, 0.04903), (0.11, 0.1701, 0.04998), (0.11, 0.1687, 0.05058), (0.11, 0.1671, 0.05078), (0.11, 0.1656, 0.05058), (0.11, 0.1641, 0.04998), (0.11, 0.1629, 0.04903), (0.11, 0.1619, 0.04778), (0.11, 0.1613, 0.04634), (0.11, 0.1611, 0.04478), (0.11, 0.1613, 0.04323), (0.11, 0.1619, 0.04178), (0.11, 0.1629, 0.04054), (0.11, 0.1641, 0.03959), (0.11, 0.1656, 0.03899), (0.11, 0.1671, 0.03878), (0.11, 0.1687, 0.03899), (0.11, 0.1701, 0.03959), (0.11, 0.1714, 0.04054), (0.11, 0.1723, 0.04178), (0.11, 0.1729, 0.04323), (0.11, 0.1841, 0.04478), (0.11, 0.1835, 0.04918), (0.11, 0.1818, 0.05328), (0.11, 0.1791, 0.0568), (0.11, 0.1756, 0.05951), (0.11, 0.1715, 0.0612), (0.11, 0.1671, 0.06178), (0.11, 0.1627, 0.0612), (0.11, 0.1586, 0.05951), (0.11, 0.1551, 0.0568), (0.11, 0.1524, 0.05328), (0.11, 0.1507, 0.04918), (0.11, 0.1501, 0.04478), (0.11, 0.1507, 0.04038), (0.11, 0.1524, 0.03628), (0.11, 0.1551, 0.03276), (0.11, 0.1586, 0.03006), (0.11, 0.1627, 0.02836), (0.11, 0.1671, 0.02778), (0.11, 0.1715, 0.02836), (0.11, 0.1756, 0.03006), (0.11, 0.1791, 0.03276), (0.11, 0.1818, 0.03628), (0.11, 0.1835, 0.04038), (0.122, 0.1731, 0.04478), (0.122, 0.1729, 0.04634), (0.122, 0.1723, 0.04778), (0.122, 0.1714, 0.04903), (0.122, 0.1701, 0.04998), (0.122, 0.1687, 0.05058), (0.122, 0.1671, 0.05078), (0.122, 0.1656, 0.05058), (0.122, 0.1641, 0.04998), (0.122, 0.1629, 0.04903), (0.122, 0.1619, 0.04778), (0.122, 0.1613, 0.04634), (0.122, 0.1611, 0.04478), (0.122, 0.1613, 0.04323), (0.122, 0.1619, 0.04178), (0.122, 0.1629, 0.04054), (0.122, 0.1641, 0.03959), (0.122, 0.1656, 0.03899), (0.122, 0.1671, 0.03878), (0.122, 0.1687, 0.03899), (0.122, 0.1701, 0.03959), (0.122, 0.1714, 0.04054), (0.122, 0.1723, 0.04178), (0.122, 0.1729, 0.04323), (0.122, 0.1841, 0.04478), (0.122, 0.1835, 0.04918), (0.122, 0.1818, 0.05328), (0.122, 0.1791, 0.0568), (0.122, 0.1756, 0.05951), (0.122, 0.1715, 0.0612), (0.122, 0.1671, 0.06178), (0.122, 0.1627, 0.0612), (0.122, 0.1586, 0.05951), (0.122, 0.1551, 0.0568), (0.122, 0.1524, 0.05328), (0.122, 0.1507, 0.04918), (0.122, 0.1501, 0.04478), (0.122, 0.1507, 0.04038), (0.122, 0.1524, 0.03628), (0.122, 0.1551, 0.03276), (0.122, 0.1586, 0.03006), (0.122, 0.1627, 0.02836), (0.122, 0.1671, 0.02778), (0.122, 0.1715, 0.02836), (0.122, 0.1756, 0.03006), (0.122, 0.1791, 0.03276), (0.122, 0.1818, 0.03628), (0.122, 0.1835, 0.04038)], [], [(0, 1, 25), (0, 25, 24), (48, 72, 73), (48, 73, 49), (0, 48, 49), (0, 49, 1), (24, 25, 73), (24, 73, 72), (1, 2, 26), (1, 26, 25), (49, 73, 74), (49, 74, 50), (1, 49, 50), (1, 50, 2), (25, 26, 74), (25, 74, 73), (2, 3, 27), (2, 27, 26), (50, 74, 75), (50, 75, 51), (2, 50, 51), (2, 51, 3), (26, 27, 75), (26, 75, 74), (3, 4, 28), (3, 28, 27), (51, 75, 76), (51, 76, 52), (3, 51, 52), (3, 52, 4), (27, 28, 76), (27, 76, 75), (4, 5, 29), (4, 29, 28), (52, 76, 77), (52, 77, 53), (4, 52, 53), (4, 53, 5), (28, 29, 77), (28, 77, 76), (5, 6, 30), (5, 30, 29), (53, 77, 78), (53, 78, 54), (5, 53, 54), (5, 54, 6), (29, 30, 78), (29, 78, 77), (6, 7, 31), (6, 31, 30), (54, 78, 79), (54, 79, 55), (6, 54, 55), (6, 55, 7), (30, 31, 79), (30, 79, 78), (7, 8, 32), (7, 32, 31), (55, 79, 80), (55, 80, 56), (7, 55, 56), (7, 56, 8), (31, 32, 80), (31, 80, 79), (8, 9, 33), (8, 33, 32), (56, 80, 81), (56, 81, 57), (8, 56, 57), (8, 57, 9), (32, 33, 81), (32, 81, 80), (9, 10, 34), (9, 34, 33), (57, 81, 82), (57, 82, 58), (9, 57, 58), (9, 58, 10), (33, 34, 82), (33, 82, 81), (10, 11, 35), (10, 35, 34), (58, 82, 83), (58, 83, 59), (10, 58, 59), (10, 59, 11), (34, 35, 83), (34, 83, 82), (11, 12, 36), (11, 36, 35), (59, 83, 84), (59, 84, 60), (11, 59, 60), (11, 60, 12), (35, 36, 84), (35, 84, 83), (12, 13, 37), (12, 37, 36), (60, 84, 85), (60, 85, 61), (12, 60, 61), (12, 61, 13), (36, 37, 85), (36, 85, 84), (13, 14, 38), (13, 38, 37), (61, 85, 86), (61, 86, 62), (13, 61, 62), (13, 62, 14), (37, 38, 86), (37, 86, 85), (14, 15, 39), (14, 39, 38), (62, 86, 87), (62, 87, 63), (14, 62, 63), (14, 63, 15), (38, 39, 87), (38, 87, 86), (15, 16, 40), (15, 40, 39), (63, 87, 88), (63, 88, 64), (15, 63, 64), (15, 64, 16), (39, 40, 88), (39, 88, 87), (16, 17, 41), (16, 41, 40), (64, 88, 89), (64, 89, 65), (16, 64, 65), (16, 65, 17), (40, 41, 89), (40, 89, 88), (17, 18, 42), (17, 42, 41), (65, 89, 90), (65, 90, 66), (17, 65, 66), (17, 66, 18), (41, 42, 90), (41, 90, 89), (18, 19, 43), (18, 43, 42), (66, 90, 91), (66, 91, 67), (18, 66, 67), (18, 67, 19), (42, 43, 91), (42, 91, 90), (19, 20, 44), (19, 44, 43), (67, 91, 92), (67, 92, 68), (19, 67, 68), (19, 68, 20), (43, 44, 92), (43, 92, 91), (20, 21, 45), (20, 45, 44), (68, 92, 93), (68, 93, 69), (20, 68, 69), (20, 69, 21), (44, 45, 93), (44, 93, 92), (21, 22, 46), (21, 46, 45), (69, 93, 94), (69, 94, 70), (21, 69, 70), (21, 70, 22), (45, 46, 94), (45, 94, 93), (22, 23, 47), (22, 47, 46), (70, 94, 95), (70, 95, 71), (22, 70, 71), (22, 71, 23), (46, 47, 95), (46, 95, 94), (23, 0, 24), (23, 24, 47), (71, 95, 72), (71, 72, 48), (23, 71, 48), (23, 48, 0), (47, 24, 72), (47, 72, 95)])
me_wholeouterbearingcollar_1mesh.polygons.foreach_set('material_index', [1, 1, 1, 1, 1, 1, 1, 1, 1, 1, 1, 1, 1, 1, 1, 1, 1, 1, 1, 1, 1, 1, 1, 1, 1, 1, 1, 1, 1, 1, 1, 1, 1, 1, 1, 1, 1, 1, 1, 1, 1, 1, 1, 1, 1, 1, 1, 1, 1, 1, 1, 1, 1, 1, 1, 1, 1, 1, 1, 1, 1, 1, 1, 1, 1, 1, 1, 1, 1, 1, 1, 1, 1, 1, 1, 1, 1, 1, 1, 1, 1, 1, 1, 1, 1, 1, 1, 1, 1, 1, 1, 1, 1, 1, 1, 1, 1, 1, 1, 1, 1, 1, 1, 1, 1, 1, 1, 1, 1, 1, 1, 1, 1, 1, 1, 1, 1, 1, 1, 1, 1, 1, 1, 1, 1, 1, 1, 1, 1, 1, 1, 1, 1, 1, 1, 1, 1, 1, 1, 1, 1, 1, 1, 1, 1, 1, 1, 1, 1, 1, 1, 1, 1, 1, 1, 1, 1, 1, 1, 1, 1, 1, 1, 1, 1, 1, 1, 1, 1, 1, 1, 1, 1, 1, 1, 1, 1, 1, 1, 1, 1, 1, 1, 1, 1, 1, 1, 1, 1, 1, 1, 1])
me_wholeouterbearingcollar_1mesh.materials.append(mat_wholeshortgrip_warmwood)
me_wholeouterbearingcollar_1mesh.materials.append(mat_wholeforkaxleandcaps_satinmetal)
me_wholeouterbearingcollar_1mesh.materials.append(mat_wholeplainroller_mattecharcoal)
me_wholeouterbearingcollar_1mesh.update()
me_wholeaxleendcap_1mesh = bpy.data.meshes.new('WholeAxleEndCap_1Mesh')
me_wholeaxleendcap_1mesh.from_pydata([(0.122, 0.1771, 0.04478), (0.122, 0.1766, 0.04787), (0.122, 0.1752, 0.05066), (0.122, 0.173, 0.05287), (0.122, 0.1702, 0.05429), (0.122, 0.1671, 0.05478), (0.122, 0.164, 0.05429), (0.122, 0.1612, 0.05287), (0.122, 0.159, 0.05066), (0.122, 0.1576, 0.04787), (0.122, 0.1571, 0.04478), (0.122, 0.1576, 0.04169), (0.122, 0.159, 0.03891), (0.122, 0.1612, 0.03669), (0.122, 0.164, 0.03527), (0.122, 0.1671, 0.03478), (0.122, 0.1702, 0.03527), (0.122, 0.173, 0.03669), (0.122, 0.1752, 0.03891), (0.122, 0.1766, 0.04169), (0.132, 0.1771, 0.04478), (0.132, 0.1766, 0.04787), (0.132, 0.1752, 0.05066), (0.132, 0.173, 0.05287), (0.132, 0.1702, 0.05429), (0.132, 0.1671, 0.05478), (0.132, 0.164, 0.05429), (0.132, 0.1612, 0.05287), (0.132, 0.159, 0.05066), (0.132, 0.1576, 0.04787), (0.132, 0.1571, 0.04478), (0.132, 0.1576, 0.04169), (0.132, 0.159, 0.03891), (0.132, 0.1612, 0.03669), (0.132, 0.164, 0.03527), (0.132, 0.1671, 0.03478), (0.132, 0.1702, 0.03527), (0.132, 0.173, 0.03669), (0.132, 0.1752, 0.03891), (0.132, 0.1766, 0.04169)], [], [(19, 18, 17), (19, 17, 16), (19, 16, 15), (19, 15, 14), (19, 14, 13), (19, 13, 12), (19, 12, 11), (19, 11, 10), (19, 10, 9), (19, 9, 8), (19, 8, 7), (19, 7, 6), (19, 6, 5), (19, 5, 4), (19, 4, 3), (19, 3, 2), (19, 2, 1), (19, 1, 0), (20, 21, 22), (20, 22, 23), (20, 23, 24), (20, 24, 25), (20, 25, 26), (20, 26, 27), (20, 27, 28), (20, 28, 29), (20, 29, 30), (20, 30, 31), (20, 31, 32), (20, 32, 33), (20, 33, 34), (20, 34, 35), (20, 35, 36), (20, 36, 37), (20, 37, 38), (20, 38, 39), (0, 1, 21), (0, 21, 20), (1, 2, 22), (1, 22, 21), (2, 3, 23), (2, 23, 22), (3, 4, 24), (3, 24, 23), (4, 5, 25), (4, 25, 24), (5, 6, 26), (5, 26, 25), (6, 7, 27), (6, 27, 26), (7, 8, 28), (7, 28, 27), (8, 9, 29), (8, 29, 28), (9, 10, 30), (9, 30, 29), (10, 11, 31), (10, 31, 30), (11, 12, 32), (11, 32, 31), (12, 13, 33), (12, 33, 32), (13, 14, 34), (13, 34, 33), (14, 15, 35), (14, 35, 34), (15, 16, 36), (15, 36, 35), (16, 17, 37), (16, 37, 36), (17, 18, 38), (17, 38, 37), (18, 19, 39), (18, 39, 38), (19, 0, 20), (19, 20, 39)])
me_wholeaxleendcap_1mesh.polygons.foreach_set('material_index', [1, 1, 1, 1, 1, 1, 1, 1, 1, 1, 1, 1, 1, 1, 1, 1, 1, 1, 1, 1, 1, 1, 1, 1, 1, 1, 1, 1, 1, 1, 1, 1, 1, 1, 1, 1, 1, 1, 1, 1, 1, 1, 1, 1, 1, 1, 1, 1, 1, 1, 1, 1, 1, 1, 1, 1, 1, 1, 1, 1, 1, 1, 1, 1, 1, 1, 1, 1, 1, 1, 1, 1, 1, 1, 1, 1])
me_wholeaxleendcap_1mesh.materials.append(mat_wholeshortgrip_warmwood)
me_wholeaxleendcap_1mesh.materials.append(mat_wholeforkaxleandcaps_satinmetal)
me_wholeaxleendcap_1mesh.materials.append(mat_wholeplainroller_mattecharcoal)
me_wholeaxleendcap_1mesh.update()
me_wholecentralhandletangmesh = bpy.data.meshes.new('WholeCentralHandleTangMesh')
me_wholecentralhandletangmesh.from_pydata([(0.0095, 0.001108, 0.03528), (0.0095, 0.001108, 0.05428), (-0.0095, 0.001108, 0.03528), (-0.0095, 0.001108, 0.05428), (0.0095, -0.08189, 0.03528), (0.0095, -0.08189, 0.05428), (-0.0095, -0.08189, 0.03528), (-0.0095, -0.08189, 0.05428)], [], [(0, 2, 3), (0, 3, 1), (4, 5, 7), (4, 7, 6), (0, 1, 5), (0, 5, 4), (2, 6, 7), (2, 7, 3), (0, 4, 6), (0, 6, 2), (1, 3, 7), (1, 7, 5)])
me_wholecentralhandletangmesh.polygons.foreach_set('material_index', [1, 1, 1, 1, 1, 1, 1, 1, 1, 1, 1, 1])
me_wholecentralhandletangmesh.materials.append(mat_wholeshortgrip_warmwood)
me_wholecentralhandletangmesh.materials.append(mat_wholeforkaxleandcaps_satinmetal)
me_wholecentralhandletangmesh.materials.append(mat_wholeplainroller_mattecharcoal)
me_wholecentralhandletangmesh.update()
me_wholeshortswellingcentralgripmesh = bpy.data.meshes.new('WholeShortSwellingCentralGripMesh')
me_wholeshortswellingcentralgripmesh.from_pydata([(0.0, -0.2119, 0.04478), (0.012, -0.2119, 0.04478), (0.01159, -0.2119, 0.04168), (0.01039, -0.2119, 0.03878), (0.008485, -0.2119, 0.0363), (0.006, -0.2119, 0.03439), (0.003106, -0.2119, 0.03319), (7.348e-19, -0.2119, 0.03278), (-0.003106, -0.2119, 0.03319), (-0.006, -0.2119, 0.03439), (-0.008485, -0.2119, 0.0363), (-0.01039, -0.2119, 0.03878), (-0.01159, -0.2119, 0.04168), (-0.012, -0.2119, 0.04478), (-0.01159, -0.2119, 0.04789), (-0.01039, -0.2119, 0.05078), (-0.008485, -0.2119, 0.05327), (-0.006, -0.2119, 0.05518), (-0.003106, -0.2119, 0.05637), (-2.204e-18, -0.2119, 0.05678), (0.003106, -0.2119, 0.05637), (0.006, -0.2119, 0.05518), (0.008485, -0.2119, 0.05327), (0.01039, -0.2119, 0.05078), (0.01159, -0.2119, 0.04789), (0.021, -0.2019, 0.04478), (0.02028, -0.2019, 0.03935), (0.01819, -0.2019, 0.03428), (0.01485, -0.2019, 0.02993), (0.0105, -0.2019, 0.0266), (0.005435, -0.2019, 0.0245), (1.286e-18, -0.2019, 0.02378), (-0.005435, -0.2019, 0.0245), (-0.0105, -0.2019, 0.0266), (-0.01485, -0.2019, 0.02993), (-0.01819, -0.2019, 0.03428), (-0.02028, -0.2019, 0.03935), (-0.021, -0.2019, 0.04478), (-0.02028, -0.2019, 0.05022), (-0.01819, -0.2019, 0.05528), (-0.01485, -0.2019, 0.05963), (-0.0105, -0.2019, 0.06297), (-0.005435, -0.2019, 0.06507), (-3.858e-18, -0.2019, 0.06578), (0.005435, -0.2019, 0.06507), (0.0105, -0.2019, 0.06297), (0.01485, -0.2019, 0.05963), (0.01819, -0.2019, 0.05528), (0.02028, -0.2019, 0.05022), (0.023, -0.1769, 0.04478), (0.02222, -0.1769, 0.03883), (0.01992, -0.1769, 0.03328), (0.01626, -0.1769, 0.02852), (0.0115, -0.1769, 0.02486), (0.005953, -0.1769, 0.02257), (1.408e-18, -0.1769, 0.02178), (-0.005953, -0.1769, 0.02257), (-0.0115, -0.1769, 0.02486), (-0.01626, -0.1769, 0.02852), (-0.01992, -0.1769, 0.03328), (-0.02222, -0.1769, 0.03883), (-0.023, -0.1769, 0.04478), (-0.02222, -0.1769, 0.05074), (-0.01992, -0.1769, 0.05628), (-0.01626, -0.1769, 0.06105), (-0.0115, -0.1769, 0.0647), (-0.005953, -0.1769, 0.067), (-4.225e-18, -0.1769, 0.06778), (0.005953, -0.1769, 0.067), (0.0115, -0.1769, 0.0647), (0.01626, -0.1769, 0.06105), (0.01992, -0.1769, 0.05628), (0.02222, -0.1769, 0.05074), (0.022, -0.1219, 0.04478), (0.02125, -0.1219, 0.03909), (0.01905, -0.1219, 0.03378), (0.01556, -0.1219, 0.02923), (0.011, -0.1219, 0.02573), (0.005694, -0.1219, 0.02353), (1.347e-18, -0.1219, 0.02278), (-0.005694, -0.1219, 0.02353), (-0.011, -0.1219, 0.02573), (-0.01556, -0.1219, 0.02923), (-0.01905, -0.1219, 0.03378), (-0.02125, -0.1219, 0.03909), (-0.022, -0.1219, 0.04478), (-0.02125, -0.1219, 0.05048), (-0.01905, -0.1219, 0.05578), (-0.01556, -0.1219, 0.06034), (-0.011, -0.1219, 0.06384), (-0.005694, -0.1219, 0.06603), (-4.041e-18, -0.1219, 0.06678), (0.005694, -0.1219, 0.06603), (0.011, -0.1219, 0.06384), (0.01556, -0.1219, 0.06034), (0.01905, -0.1219, 0.05578), (0.02125, -0.1219, 0.05048), (0.017, -0.07589, 0.04478), (0.01642, -0.07589, 0.04038), (0.01472, -0.07589, 0.03628), (0.01202, -0.07589, 0.03276), (0.0085, -0.07589, 0.03006), (0.0044, -0.07589, 0.02836), (1.041e-18, -0.07589, 0.02778), (-0.0044, -0.07589, 0.02836), (-0.0085, -0.07589, 0.03006), (-0.01202, -0.07589, 0.03276), (-0.01472, -0.07589, 0.03628), (-0.01642, -0.07589, 0.04038), (-0.017, -0.07589, 0.04478), (-0.01642, -0.07589, 0.04918), (-0.01472, -0.07589, 0.05328), (-0.01202, -0.07589, 0.0568), (-0.0085, -0.07589, 0.05951), (-0.0044, -0.07589, 0.0612), (-3.123e-18, -0.07589, 0.06178), (0.0044, -0.07589, 0.0612), (0.0085, -0.07589, 0.05951), (0.01202, -0.07589, 0.0568), (0.01472, -0.07589, 0.05328), (0.01642, -0.07589, 0.04918), (0.013, -0.06289, 0.04478), (0.01256, -0.06289, 0.04142), (0.01126, -0.06289, 0.03828), (0.009192, -0.06289, 0.03559), (0.0065, -0.06289, 0.03352), (0.003365, -0.06289, 0.03223), (7.96e-19, -0.06289, 0.03178), (-0.003365, -0.06289, 0.03223), (-0.0065, -0.06289, 0.03352), (-0.009192, -0.06289, 0.03559), (-0.01126, -0.06289, 0.03828), (-0.01256, -0.06289, 0.04142), (-0.013, -0.06289, 0.04478), (-0.01256, -0.06289, 0.04815), (-0.01126, -0.06289, 0.05128), (-0.009192, -0.06289, 0.05398), (-0.0065, -0.06289, 0.05604), (-0.003365, -0.06289, 0.05734), (-2.388e-18, -0.06289, 0.05778), (0.003365, -0.06289, 0.05734), (0.0065, -0.06289, 0.05604), (0.009192, -0.06289, 0.05398), (0.01126, -0.06289, 0.05128), (0.01256, -0.06289, 0.04815), (0.0, -0.06289, 0.04478)], [], [(0, 2, 1), (0, 3, 2), (0, 4, 3), (0, 5, 4), (0, 6, 5), (0, 7, 6), (0, 8, 7), (0, 9, 8), (0, 10, 9), (0, 11, 10), (0, 12, 11), (0, 13, 12), (0, 14, 13), (0, 15, 14), (0, 16, 15), (0, 17, 16), (0, 18, 17), (0, 19, 18), (0, 20, 19), (0, 21, 20), (0, 22, 21), (0, 23, 22), (0, 24, 23), (0, 1, 24), (1, 2, 26), (1, 26, 25), (2, 3, 27), (2, 27, 26), (3, 4, 28), (3, 28, 27), (4, 5, 29), (4, 29, 28), (5, 6, 30), (5, 30, 29), (6, 7, 31), (6, 31, 30), (7, 8, 32), (7, 32, 31), (8, 9, 33), (8, 33, 32), (9, 10, 34), (9, 34, 33), (10, 11, 35), (10, 35, 34), (11, 12, 36), (11, 36, 35), (12, 13, 37), (12, 37, 36), (13, 14, 38), (13, 38, 37), (14, 15, 39), (14, 39, 38), (15, 16, 40), (15, 40, 39), (16, 17, 41), (16, 41, 40), (17, 18, 42), (17, 42, 41), (18, 19, 43), (18, 43, 42), (19, 20, 44), (19, 44, 43), (20, 21, 45), (20, 45, 44), (21, 22, 46), (21, 46, 45), (22, 23, 47), (22, 47, 46), (23, 24, 48), (23, 48, 47), (24, 1, 25), (24, 25, 48), (25, 26, 50), (25, 50, 49), (26, 27, 51), (26, 51, 50), (27, 28, 52), (27, 52, 51), (28, 29, 53), (28, 53, 52), (29, 30, 54), (29, 54, 53), (30, 31, 55), (30, 55, 54), (31, 32, 56), (31, 56, 55), (32, 33, 57), (32, 57, 56), (33, 34, 58), (33, 58, 57), (34, 35, 59), (34, 59, 58), (35, 36, 60), (35, 60, 59), (36, 37, 61), (36, 61, 60), (37, 38, 62), (37, 62, 61), (38, 39, 63), (38, 63, 62), (39, 40, 64), (39, 64, 63), (40, 41, 65), (40, 65, 64), (41, 42, 66), (41, 66, 65), (42, 43, 67), (42, 67, 66), (43, 44, 68), (43, 68, 67), (44, 45, 69), (44, 69, 68), (45, 46, 70), (45, 70, 69), (46, 47, 71), (46, 71, 70), (47, 48, 72), (47, 72, 71), (48, 25, 49), (48, 49, 72), (49, 50, 74), (49, 74, 73), (50, 51, 75), (50, 75, 74), (51, 52, 76), (51, 76, 75), (52, 53, 77), (52, 77, 76), (53, 54, 78), (53, 78, 77), (54, 55, 79), (54, 79, 78), (55, 56, 80), (55, 80, 79), (56, 57, 81), (56, 81, 80), (57, 58, 82), (57, 82, 81), (58, 59, 83), (58, 83, 82), (59, 60, 84), (59, 84, 83), (60, 61, 85), (60, 85, 84), (61, 62, 86), (61, 86, 85), (62, 63, 87), (62, 87, 86), (63, 64, 88), (63, 88, 87), (64, 65, 89), (64, 89, 88), (65, 66, 90), (65, 90, 89), (66, 67, 91), (66, 91, 90), (67, 68, 92), (67, 92, 91), (68, 69, 93), (68, 93, 92), (69, 70, 94), (69, 94, 93), (70, 71, 95), (70, 95, 94), (71, 72, 96), (71, 96, 95), (72, 49, 73), (72, 73, 96), (73, 74, 98), (73, 98, 97), (74, 75, 99), (74, 99, 98), (75, 76, 100), (75, 100, 99), (76, 77, 101), (76, 101, 100), (77, 78, 102), (77, 102, 101), (78, 79, 103), (78, 103, 102), (79, 80, 104), (79, 104, 103), (80, 81, 105), (80, 105, 104), (81, 82, 106), (81, 106, 105), (82, 83, 107), (82, 107, 106), (83, 84, 108), (83, 108, 107), (84, 85, 109), (84, 109, 108), (85, 86, 110), (85, 110, 109), (86, 87, 111), (86, 111, 110), (87, 88, 112), (87, 112, 111), (88, 89, 113), (88, 113, 112), (89, 90, 114), (89, 114, 113), (90, 91, 115), (90, 115, 114), (91, 92, 116), (91, 116, 115), (92, 93, 117), (92, 117, 116), (93, 94, 118), (93, 118, 117), (94, 95, 119), (94, 119, 118), (95, 96, 120), (95, 120, 119), (96, 73, 97), (96, 97, 120), (97, 98, 122), (97, 122, 121), (98, 99, 123), (98, 123, 122), (99, 100, 124), (99, 124, 123), (100, 101, 125), (100, 125, 124), (101, 102, 126), (101, 126, 125), (102, 103, 127), (102, 127, 126), (103, 104, 128), (103, 128, 127), (104, 105, 129), (104, 129, 128), (105, 106, 130), (105, 130, 129), (106, 107, 131), (106, 131, 130), (107, 108, 132), (107, 132, 131), (108, 109, 133), (108, 133, 132), (109, 110, 134), (109, 134, 133), (110, 111, 135), (110, 135, 134), (111, 112, 136), (111, 136, 135), (112, 113, 137), (112, 137, 136), (113, 114, 138), (113, 138, 137), (114, 115, 139), (114, 139, 138), (115, 116, 140), (115, 140, 139), (116, 117, 141), (116, 141, 140), (117, 118, 142), (117, 142, 141), (118, 119, 143), (118, 143, 142), (119, 120, 144), (119, 144, 143), (120, 97, 121), (120, 121, 144), (121, 122, 145), (122, 123, 145), (123, 124, 145), (124, 125, 145), (125, 126, 145), (126, 127, 145), (127, 128, 145), (128, 129, 145), (129, 130, 145), (130, 131, 145), (131, 132, 145), (132, 133, 145), (133, 134, 145), (134, 135, 145), (135, 136, 145), (136, 137, 145), (137, 138, 145), (138, 139, 145), (139, 140, 145), (140, 141, 145), (141, 142, 145), (142, 143, 145), (143, 144, 145), (144, 121, 145)])
me_wholeshortswellingcentralgripmesh.materials.append(mat_wholeshortgrip_warmwood)
me_wholeshortswellingcentralgripmesh.materials.append(mat_wholeforkaxleandcaps_satinmetal)
me_wholeshortswellingcentralgripmesh.materials.append(mat_wholeplainroller_mattecharcoal)
me_wholeshortswellingcentralgripmesh.update()

# ---- objects
ob_wholegroundfootboredinkingroller = bpy.data.objects.new('WholeGroundFootBoredInkingRoller', me_wholegroundfootboredinkingrollermesh)
ob_wholecontinuousrolleraxle = bpy.data.objects.new('WholeContinuousRollerAxle', me_wholecontinuousrolleraxlemesh)
ob_wholecontinuousdoublesidedfork = bpy.data.objects.new('WholeContinuousDoubleSidedFork', me_wholecontinuousdoublesidedforkmesh)
ob_wholeouterbearingcollar_0 = bpy.data.objects.new('WholeOuterBearingCollar_0', me_wholeouterbearingcollar_0mesh)
ob_wholeaxleendcap_0 = bpy.data.objects.new('WholeAxleEndCap_0', me_wholeaxleendcap_0mesh)
ob_wholeouterbearingcollar_1 = bpy.data.objects.new('WholeOuterBearingCollar_1', me_wholeouterbearingcollar_1mesh)
ob_wholeaxleendcap_1 = bpy.data.objects.new('WholeAxleEndCap_1', me_wholeaxleendcap_1mesh)
ob_wholecentralhandletang = bpy.data.objects.new('WholeCentralHandleTang', me_wholecentralhandletangmesh)
ob_wholeshortswellingcentralgrip = bpy.data.objects.new('WholeShortSwellingCentralGrip', me_wholeshortswellingcentralgripmesh)

# ---- transforms, parenting, visibility, modifiers, constraints
ob_wholegroundfootboredinkingroller.location = (0.0, 0.0, 0.0)
ob_wholecontinuousrolleraxle.location = (0.0, 0.0, 0.0)
ob_wholecontinuousdoublesidedfork.location = (0.0, 0.0, 0.0)
ob_wholeouterbearingcollar_0.location = (0.0, 0.0, 0.0)
ob_wholeaxleendcap_0.location = (0.0, 0.0, 0.0)
ob_wholeouterbearingcollar_1.location = (0.0, 0.0, 0.0)
ob_wholeaxleendcap_1.location = (0.0, 0.0, 0.0)
ob_wholecentralhandletang.location = (0.0, 0.0, 0.0)
ob_wholeshortswellingcentralgrip.location = (0.0, 0.0, 0.0)

# ---- collection membership
scene.collection.objects.link(ob_wholegroundfootboredinkingroller)
scene.collection.objects.link(ob_wholecontinuousrolleraxle)
scene.collection.objects.link(ob_wholecontinuousdoublesidedfork)
scene.collection.objects.link(ob_wholeouterbearingcollar_0)
scene.collection.objects.link(ob_wholeaxleendcap_0)
scene.collection.objects.link(ob_wholeouterbearingcollar_1)
scene.collection.objects.link(ob_wholeaxleendcap_1)
scene.collection.objects.link(ob_wholecentralhandletang)
scene.collection.objects.link(ob_wholeshortswellingcentralgrip)

# ---- scene / render settings (as saved in the file)
scene.frame_start = 1; scene.frame_end = 250; scene.frame_set(1)
scene.render.engine = 'CYCLES'
scene.render.resolution_x = 640
scene.render.resolution_y = 640
scene.render.use_compositing = False
scene.cycles.use_denoising = False
scene.cycles.samples = 128
scene.cycles.use_adaptive_sampling = False
bpy.context.view_layer.update()

# ---- added for rendering (the .blend has no active camera and no usable light): camera, sun
cam_auto = bpy.data.cameras.new('AutoCamera')
cam_auto.lens = 50.0
cam_auto.sensor_width = 36.0
cam_auto.clip_end = 1000.0
ob_auto_camera = bpy.data.objects.new('AutoCamera', cam_auto)
scene.collection.objects.link(ob_auto_camera)
ob_auto_camera.location = (0.469327, -0.563193, 0.420245)
ob_auto_camera.rotation_euler = (1.09748, -7.21219e-08, 0.694738)
scene.camera = ob_auto_camera
light_auto_sun = bpy.data.lights.new('AutoSun', 'SUN')
light_auto_sun.energy = 3.0
light_auto_sun.angle = 0.0523599
ob_auto_sun = bpy.data.objects.new('AutoSun', light_auto_sun)
scene.collection.objects.link(ob_auto_sun)
ob_auto_sun.rotation_euler = (0.872665, 0.174533, 0.523599)
bpy.context.view_layer.update()
